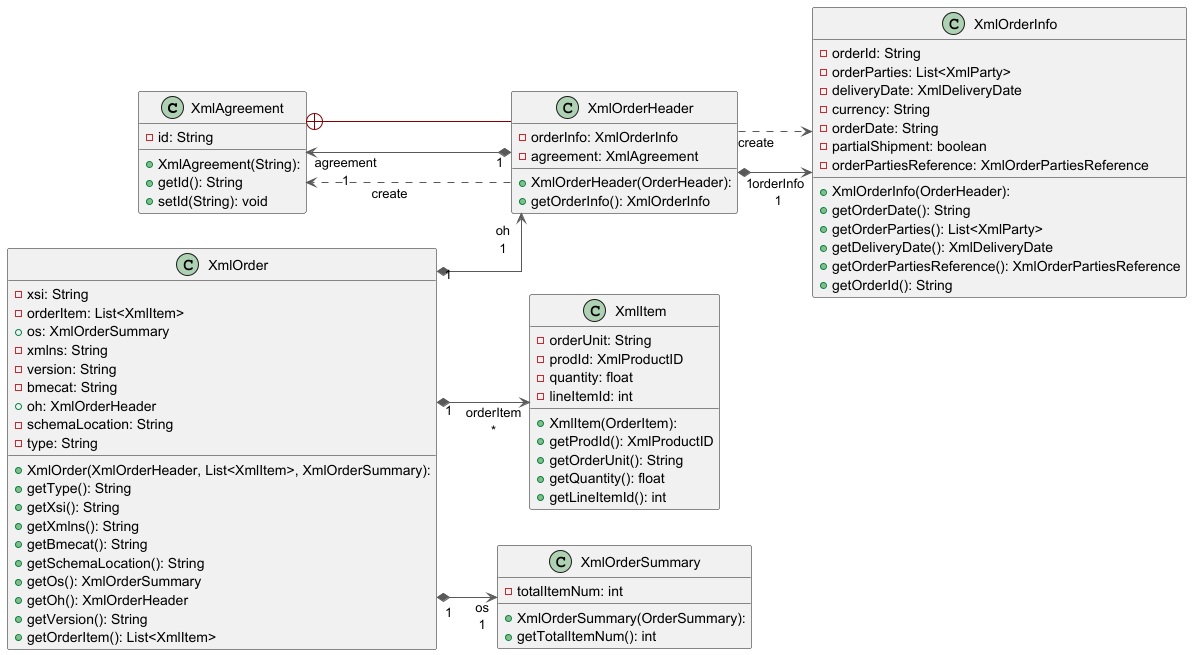

The diagram above was rendered by PlantUML. Its source (embedded in the PNG):
@startuml

left to right direction
skinparam linetype ortho

class XmlAgreement {
  + XmlAgreement(String): 
  - id: String
  + getId(): String
  + setId(String): void
}
class XmlItem {
  + XmlItem(OrderItem): 
  - orderUnit: String
  - prodId: XmlProductID
  - quantity: float
  - lineItemId: int
  + getProdId(): XmlProductID
  + getOrderUnit(): String
  + getQuantity(): float
  + getLineItemId(): int
}
class XmlOrder {
  + XmlOrder(XmlOrderHeader, List<XmlItem>, XmlOrderSummary): 
  - xsi: String
  - orderItem: List<XmlItem>
  + os: XmlOrderSummary
  - xmlns: String
  - version: String
  - bmecat: String
  + oh: XmlOrderHeader
  - schemaLocation: String
  - type: String
  + getType(): String
  + getXsi(): String
  + getXmlns(): String
  + getBmecat(): String
  + getSchemaLocation(): String
  + getOs(): XmlOrderSummary
  + getOh(): XmlOrderHeader
  + getVersion(): String
  + getOrderItem(): List<XmlItem>
}
class XmlOrderHeader {
  + XmlOrderHeader(OrderHeader): 
  - orderInfo: XmlOrderInfo
  - agreement: XmlAgreement
  + getOrderInfo(): XmlOrderInfo
}
class XmlOrderInfo {
  + XmlOrderInfo(OrderHeader): 
  - orderId: String
  - orderParties: List<XmlParty>
  - deliveryDate: XmlDeliveryDate
  - currency: String
  - orderDate: String
  - partialShipment: boolean
  - orderPartiesReference: XmlOrderPartiesReference
  + getOrderDate(): String
  + getOrderParties(): List<XmlParty>
  + getDeliveryDate(): XmlDeliveryDate
  + getOrderPartiesReference(): XmlOrderPartiesReference
  + getOrderId(): String
}
class XmlOrderSummary {
  + XmlOrderSummary(OrderSummary): 
  - totalItemNum: int
  + getTotalItemNum(): int
}

XmlAgreement     +-[#820000,plain]-  XmlOrderHeader  
XmlOrder        "1" *-[#595959,plain]-> "orderItem\n*" XmlItem         
XmlOrder        "1" *-[#595959,plain]-> "oh\n1" XmlOrderHeader  
XmlOrder        "1" *-[#595959,plain]-> "os\n1" XmlOrderSummary 
XmlOrderHeader  "1" *-[#595959,plain]-> "agreement\n1" XmlAgreement    
XmlOrderHeader   -[#595959,dashed]->  XmlAgreement    : "«create»"
XmlOrderHeader   -[#595959,dashed]->  XmlOrderInfo    : "«create»"
XmlOrderHeader  "1" *-[#595959,plain]-> "orderInfo\n1" XmlOrderInfo    
@enduml